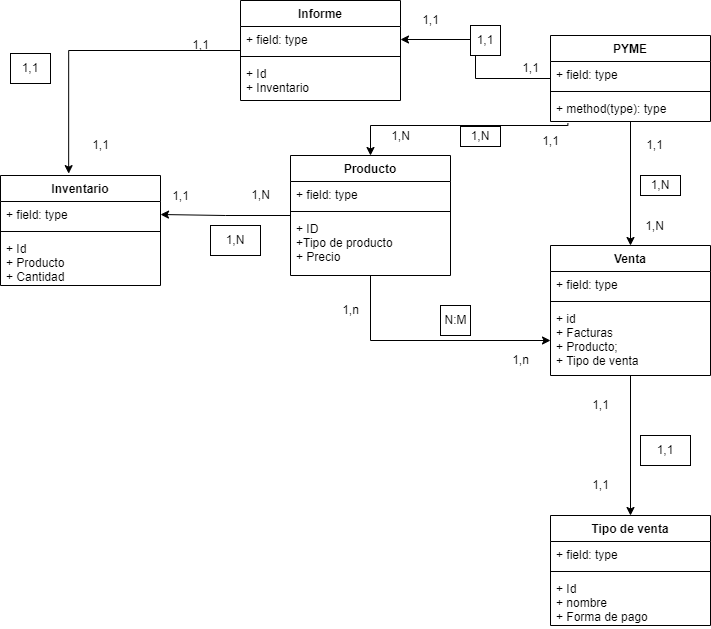

The diagram above was exported from draw.io. Its source (the exported page's mxGraphModel, read from the mxfile embedded in the PNG):
<mxGraphModel dx="2884" dy="1801" grid="1" gridSize="10" guides="1" tooltips="1" connect="1" arrows="1" fold="1" page="1" pageScale="1" pageWidth="827" pageHeight="1169" math="0" shadow="0">
  <root>
    <mxCell id="0" />
    <mxCell id="1" parent="0" />
    <mxCell id="2p_fRlks_V3tEZruBMjy-13" value="" style="edgeStyle=orthogonalEdgeStyle;rounded=0;orthogonalLoop=1;jettySize=auto;html=1;startArrow=none;exitX=0.109;exitY=1.067;exitDx=0;exitDy=0;exitPerimeter=0;" edge="1" parent="1" source="2p_fRlks_V3tEZruBMjy-4" target="2p_fRlks_V3tEZruBMjy-9">
      <mxGeometry relative="1" as="geometry">
        <Array as="points">
          <mxPoint x="327" y="100" />
          <mxPoint x="130" y="100" />
        </Array>
      </mxGeometry>
    </mxCell>
    <mxCell id="2p_fRlks_V3tEZruBMjy-14" style="edgeStyle=orthogonalEdgeStyle;rounded=0;orthogonalLoop=1;jettySize=auto;html=1;entryX=0.5;entryY=0;entryDx=0;entryDy=0;" edge="1" parent="1" source="2p_fRlks_V3tEZruBMjy-1" target="2p_fRlks_V3tEZruBMjy-5">
      <mxGeometry relative="1" as="geometry" />
    </mxCell>
    <mxCell id="2p_fRlks_V3tEZruBMjy-67" style="edgeStyle=orthogonalEdgeStyle;rounded=0;orthogonalLoop=1;jettySize=auto;html=1;entryX=1;entryY=0.5;entryDx=0;entryDy=0;" edge="1" parent="1" source="2p_fRlks_V3tEZruBMjy-1" target="2p_fRlks_V3tEZruBMjy-59">
      <mxGeometry relative="1" as="geometry" />
    </mxCell>
    <mxCell id="2p_fRlks_V3tEZruBMjy-1" value="PYME" style="swimlane;fontStyle=1;align=center;verticalAlign=top;childLayout=stackLayout;horizontal=1;startSize=26;horizontalStack=0;resizeParent=1;resizeParentMax=0;resizeLast=0;collapsible=1;marginBottom=0;" vertex="1" parent="1">
      <mxGeometry x="310" y="10" width="160" height="86" as="geometry" />
    </mxCell>
    <mxCell id="2p_fRlks_V3tEZruBMjy-2" value="+ field: type" style="text;strokeColor=none;fillColor=none;align=left;verticalAlign=top;spacingLeft=4;spacingRight=4;overflow=hidden;rotatable=0;points=[[0,0.5],[1,0.5]];portConstraint=eastwest;" vertex="1" parent="2p_fRlks_V3tEZruBMjy-1">
      <mxGeometry y="26" width="160" height="26" as="geometry" />
    </mxCell>
    <mxCell id="2p_fRlks_V3tEZruBMjy-3" value="" style="line;strokeWidth=1;fillColor=none;align=left;verticalAlign=middle;spacingTop=-1;spacingLeft=3;spacingRight=3;rotatable=0;labelPosition=right;points=[];portConstraint=eastwest;strokeColor=inherit;" vertex="1" parent="2p_fRlks_V3tEZruBMjy-1">
      <mxGeometry y="52" width="160" height="8" as="geometry" />
    </mxCell>
    <mxCell id="2p_fRlks_V3tEZruBMjy-4" value="+ method(type): type" style="text;strokeColor=none;fillColor=none;align=left;verticalAlign=top;spacingLeft=4;spacingRight=4;overflow=hidden;rotatable=0;points=[[0,0.5],[1,0.5]];portConstraint=eastwest;" vertex="1" parent="2p_fRlks_V3tEZruBMjy-1">
      <mxGeometry y="60" width="160" height="26" as="geometry" />
    </mxCell>
    <mxCell id="2p_fRlks_V3tEZruBMjy-25" style="edgeStyle=orthogonalEdgeStyle;rounded=0;orthogonalLoop=1;jettySize=auto;html=1;entryX=0.5;entryY=0;entryDx=0;entryDy=0;" edge="1" parent="1" source="2p_fRlks_V3tEZruBMjy-5" target="2p_fRlks_V3tEZruBMjy-31">
      <mxGeometry relative="1" as="geometry">
        <mxPoint x="390.0000000000001" y="480.0000000000001" as="targetPoint" />
      </mxGeometry>
    </mxCell>
    <mxCell id="2p_fRlks_V3tEZruBMjy-5" value="Venta" style="swimlane;fontStyle=1;align=center;verticalAlign=top;childLayout=stackLayout;horizontal=1;startSize=26;horizontalStack=0;resizeParent=1;resizeParentMax=0;resizeLast=0;collapsible=1;marginBottom=0;" vertex="1" parent="1">
      <mxGeometry x="310" y="220" width="160" height="130" as="geometry" />
    </mxCell>
    <mxCell id="2p_fRlks_V3tEZruBMjy-6" value="+ field: type" style="text;strokeColor=none;fillColor=none;align=left;verticalAlign=top;spacingLeft=4;spacingRight=4;overflow=hidden;rotatable=0;points=[[0,0.5],[1,0.5]];portConstraint=eastwest;" vertex="1" parent="2p_fRlks_V3tEZruBMjy-5">
      <mxGeometry y="26" width="160" height="26" as="geometry" />
    </mxCell>
    <mxCell id="2p_fRlks_V3tEZruBMjy-7" value="" style="line;strokeWidth=1;fillColor=none;align=left;verticalAlign=middle;spacingTop=-1;spacingLeft=3;spacingRight=3;rotatable=0;labelPosition=right;points=[];portConstraint=eastwest;strokeColor=inherit;" vertex="1" parent="2p_fRlks_V3tEZruBMjy-5">
      <mxGeometry y="52" width="160" height="8" as="geometry" />
    </mxCell>
    <mxCell id="2p_fRlks_V3tEZruBMjy-8" value="+ id&#10;+ Facturas&#10;+ Producto;&#10;+ Tipo de venta" style="text;strokeColor=none;fillColor=none;align=left;verticalAlign=top;spacingLeft=4;spacingRight=4;overflow=hidden;rotatable=0;points=[[0,0.5],[1,0.5]];portConstraint=eastwest;" vertex="1" parent="2p_fRlks_V3tEZruBMjy-5">
      <mxGeometry y="60" width="160" height="70" as="geometry" />
    </mxCell>
    <mxCell id="2p_fRlks_V3tEZruBMjy-15" style="edgeStyle=orthogonalEdgeStyle;rounded=0;orthogonalLoop=1;jettySize=auto;html=1;" edge="1" parent="1" source="2p_fRlks_V3tEZruBMjy-9" target="2p_fRlks_V3tEZruBMjy-8">
      <mxGeometry relative="1" as="geometry" />
    </mxCell>
    <mxCell id="2p_fRlks_V3tEZruBMjy-50" style="edgeStyle=orthogonalEdgeStyle;rounded=0;orthogonalLoop=1;jettySize=auto;html=1;entryX=1;entryY=0.5;entryDx=0;entryDy=0;" edge="1" parent="1" source="2p_fRlks_V3tEZruBMjy-9" target="2p_fRlks_V3tEZruBMjy-46">
      <mxGeometry relative="1" as="geometry" />
    </mxCell>
    <mxCell id="2p_fRlks_V3tEZruBMjy-9" value="Producto" style="swimlane;fontStyle=1;align=center;verticalAlign=top;childLayout=stackLayout;horizontal=1;startSize=26;horizontalStack=0;resizeParent=1;resizeParentMax=0;resizeLast=0;collapsible=1;marginBottom=0;" vertex="1" parent="1">
      <mxGeometry x="50" y="130" width="160" height="120" as="geometry" />
    </mxCell>
    <mxCell id="2p_fRlks_V3tEZruBMjy-10" value="+ field: type" style="text;strokeColor=none;fillColor=none;align=left;verticalAlign=top;spacingLeft=4;spacingRight=4;overflow=hidden;rotatable=0;points=[[0,0.5],[1,0.5]];portConstraint=eastwest;" vertex="1" parent="2p_fRlks_V3tEZruBMjy-9">
      <mxGeometry y="26" width="160" height="26" as="geometry" />
    </mxCell>
    <mxCell id="2p_fRlks_V3tEZruBMjy-11" value="" style="line;strokeWidth=1;fillColor=none;align=left;verticalAlign=middle;spacingTop=-1;spacingLeft=3;spacingRight=3;rotatable=0;labelPosition=right;points=[];portConstraint=eastwest;strokeColor=inherit;" vertex="1" parent="2p_fRlks_V3tEZruBMjy-9">
      <mxGeometry y="52" width="160" height="8" as="geometry" />
    </mxCell>
    <mxCell id="2p_fRlks_V3tEZruBMjy-12" value="+ ID &#10;+Tipo de producto&#10;+ Precio" style="text;strokeColor=none;fillColor=none;align=left;verticalAlign=top;spacingLeft=4;spacingRight=4;overflow=hidden;rotatable=0;points=[[0,0.5],[1,0.5]];portConstraint=eastwest;" vertex="1" parent="2p_fRlks_V3tEZruBMjy-9">
      <mxGeometry y="60" width="160" height="60" as="geometry" />
    </mxCell>
    <mxCell id="2p_fRlks_V3tEZruBMjy-16" value="1,n" style="text;html=1;align=center;verticalAlign=middle;resizable=0;points=[];autosize=1;strokeColor=none;fillColor=none;" vertex="1" parent="1">
      <mxGeometry x="90" y="270" width="40" height="30" as="geometry" />
    </mxCell>
    <mxCell id="2p_fRlks_V3tEZruBMjy-17" value="1,n" style="text;html=1;align=center;verticalAlign=middle;resizable=0;points=[];autosize=1;strokeColor=none;fillColor=none;" vertex="1" parent="1">
      <mxGeometry x="260" y="320" width="40" height="30" as="geometry" />
    </mxCell>
    <mxCell id="2p_fRlks_V3tEZruBMjy-18" value="N:M" style="html=1;" vertex="1" parent="1">
      <mxGeometry x="200" y="280" width="30" height="30" as="geometry" />
    </mxCell>
    <mxCell id="2p_fRlks_V3tEZruBMjy-20" value="1,N" style="text;html=1;align=center;verticalAlign=middle;resizable=0;points=[];autosize=1;strokeColor=none;fillColor=none;" vertex="1" parent="1">
      <mxGeometry x="140" y="96" width="40" height="30" as="geometry" />
    </mxCell>
    <mxCell id="2p_fRlks_V3tEZruBMjy-21" value="1,N" style="whiteSpace=wrap;html=1;" vertex="1" parent="1">
      <mxGeometry x="220" y="101" width="40" height="20" as="geometry" />
    </mxCell>
    <mxCell id="2p_fRlks_V3tEZruBMjy-22" value="1,1" style="text;html=1;align=center;verticalAlign=middle;resizable=0;points=[];autosize=1;strokeColor=none;fillColor=none;" vertex="1" parent="1">
      <mxGeometry x="394" y="105" width="40" height="30" as="geometry" />
    </mxCell>
    <mxCell id="2p_fRlks_V3tEZruBMjy-23" value="1,N" style="text;html=1;align=center;verticalAlign=middle;resizable=0;points=[];autosize=1;strokeColor=none;fillColor=none;" vertex="1" parent="1">
      <mxGeometry x="394" y="186" width="40" height="30" as="geometry" />
    </mxCell>
    <mxCell id="2p_fRlks_V3tEZruBMjy-24" value="1,N" style="whiteSpace=wrap;html=1;" vertex="1" parent="1">
      <mxGeometry x="400" y="150" width="40" height="20" as="geometry" />
    </mxCell>
    <mxCell id="2p_fRlks_V3tEZruBMjy-31" value="Tipo de venta" style="swimlane;fontStyle=1;align=center;verticalAlign=top;childLayout=stackLayout;horizontal=1;startSize=26;horizontalStack=0;resizeParent=1;resizeParentMax=0;resizeLast=0;collapsible=1;marginBottom=0;" vertex="1" parent="1">
      <mxGeometry x="310" y="490" width="160" height="110" as="geometry" />
    </mxCell>
    <mxCell id="2p_fRlks_V3tEZruBMjy-32" value="+ field: type" style="text;strokeColor=none;fillColor=none;align=left;verticalAlign=top;spacingLeft=4;spacingRight=4;overflow=hidden;rotatable=0;points=[[0,0.5],[1,0.5]];portConstraint=eastwest;" vertex="1" parent="2p_fRlks_V3tEZruBMjy-31">
      <mxGeometry y="26" width="160" height="26" as="geometry" />
    </mxCell>
    <mxCell id="2p_fRlks_V3tEZruBMjy-33" value="" style="line;strokeWidth=1;fillColor=none;align=left;verticalAlign=middle;spacingTop=-1;spacingLeft=3;spacingRight=3;rotatable=0;labelPosition=right;points=[];portConstraint=eastwest;strokeColor=inherit;" vertex="1" parent="2p_fRlks_V3tEZruBMjy-31">
      <mxGeometry y="52" width="160" height="8" as="geometry" />
    </mxCell>
    <mxCell id="2p_fRlks_V3tEZruBMjy-34" value="+ Id&#10;+ nombre&#10;+ Forma de pago" style="text;strokeColor=none;fillColor=none;align=left;verticalAlign=top;spacingLeft=4;spacingRight=4;overflow=hidden;rotatable=0;points=[[0,0.5],[1,0.5]];portConstraint=eastwest;" vertex="1" parent="2p_fRlks_V3tEZruBMjy-31">
      <mxGeometry y="60" width="160" height="50" as="geometry" />
    </mxCell>
    <mxCell id="2p_fRlks_V3tEZruBMjy-36" value="1,1" style="text;html=1;align=center;verticalAlign=middle;resizable=0;points=[];autosize=1;strokeColor=none;fillColor=none;" vertex="1" parent="1">
      <mxGeometry x="340" y="365" width="40" height="30" as="geometry" />
    </mxCell>
    <mxCell id="2p_fRlks_V3tEZruBMjy-37" value="1,1" style="text;html=1;align=center;verticalAlign=middle;resizable=0;points=[];autosize=1;strokeColor=none;fillColor=none;" vertex="1" parent="1">
      <mxGeometry x="340" y="445" width="40" height="30" as="geometry" />
    </mxCell>
    <mxCell id="2p_fRlks_V3tEZruBMjy-38" value="1,1" style="whiteSpace=wrap;html=1;" vertex="1" parent="1">
      <mxGeometry x="400" y="410" width="50" height="30" as="geometry" />
    </mxCell>
    <mxCell id="2p_fRlks_V3tEZruBMjy-45" value="Inventario" style="swimlane;fontStyle=1;align=center;verticalAlign=top;childLayout=stackLayout;horizontal=1;startSize=26;horizontalStack=0;resizeParent=1;resizeParentMax=0;resizeLast=0;collapsible=1;marginBottom=0;" vertex="1" parent="1">
      <mxGeometry x="-240" y="150" width="160" height="110" as="geometry" />
    </mxCell>
    <mxCell id="2p_fRlks_V3tEZruBMjy-46" value="+ field: type" style="text;strokeColor=none;fillColor=none;align=left;verticalAlign=top;spacingLeft=4;spacingRight=4;overflow=hidden;rotatable=0;points=[[0,0.5],[1,0.5]];portConstraint=eastwest;" vertex="1" parent="2p_fRlks_V3tEZruBMjy-45">
      <mxGeometry y="26" width="160" height="26" as="geometry" />
    </mxCell>
    <mxCell id="2p_fRlks_V3tEZruBMjy-47" value="" style="line;strokeWidth=1;fillColor=none;align=left;verticalAlign=middle;spacingTop=-1;spacingLeft=3;spacingRight=3;rotatable=0;labelPosition=right;points=[];portConstraint=eastwest;strokeColor=inherit;" vertex="1" parent="2p_fRlks_V3tEZruBMjy-45">
      <mxGeometry y="52" width="160" height="8" as="geometry" />
    </mxCell>
    <mxCell id="2p_fRlks_V3tEZruBMjy-48" value="+ Id&#10;+ Producto&#10;+ Cantidad" style="text;strokeColor=none;fillColor=none;align=left;verticalAlign=top;spacingLeft=4;spacingRight=4;overflow=hidden;rotatable=0;points=[[0,0.5],[1,0.5]];portConstraint=eastwest;" vertex="1" parent="2p_fRlks_V3tEZruBMjy-45">
      <mxGeometry y="60" width="160" height="50" as="geometry" />
    </mxCell>
    <mxCell id="2p_fRlks_V3tEZruBMjy-51" value="1,1" style="text;html=1;align=center;verticalAlign=middle;resizable=0;points=[];autosize=1;strokeColor=none;fillColor=none;" vertex="1" parent="1">
      <mxGeometry x="-80" y="156" width="40" height="30" as="geometry" />
    </mxCell>
    <mxCell id="2p_fRlks_V3tEZruBMjy-52" value="1,N" style="text;html=1;align=center;verticalAlign=middle;resizable=0;points=[];autosize=1;strokeColor=none;fillColor=none;" vertex="1" parent="1">
      <mxGeometry y="155" width="40" height="30" as="geometry" />
    </mxCell>
    <mxCell id="2p_fRlks_V3tEZruBMjy-53" value="1,N" style="whiteSpace=wrap;html=1;" vertex="1" parent="1">
      <mxGeometry x="-30" y="200" width="50" height="30" as="geometry" />
    </mxCell>
    <mxCell id="2p_fRlks_V3tEZruBMjy-63" style="edgeStyle=orthogonalEdgeStyle;rounded=0;orthogonalLoop=1;jettySize=auto;html=1;entryX=0.426;entryY=-0.017;entryDx=0;entryDy=0;entryPerimeter=0;" edge="1" parent="1" source="2p_fRlks_V3tEZruBMjy-58" target="2p_fRlks_V3tEZruBMjy-45">
      <mxGeometry relative="1" as="geometry" />
    </mxCell>
    <mxCell id="2p_fRlks_V3tEZruBMjy-58" value="Informe" style="swimlane;fontStyle=1;align=center;verticalAlign=top;childLayout=stackLayout;horizontal=1;startSize=26;horizontalStack=0;resizeParent=1;resizeParentMax=0;resizeLast=0;collapsible=1;marginBottom=0;" vertex="1" parent="1">
      <mxGeometry y="-25" width="160" height="100" as="geometry" />
    </mxCell>
    <mxCell id="2p_fRlks_V3tEZruBMjy-59" value="+ field: type" style="text;strokeColor=none;fillColor=none;align=left;verticalAlign=top;spacingLeft=4;spacingRight=4;overflow=hidden;rotatable=0;points=[[0,0.5],[1,0.5]];portConstraint=eastwest;" vertex="1" parent="2p_fRlks_V3tEZruBMjy-58">
      <mxGeometry y="26" width="160" height="26" as="geometry" />
    </mxCell>
    <mxCell id="2p_fRlks_V3tEZruBMjy-60" value="" style="line;strokeWidth=1;fillColor=none;align=left;verticalAlign=middle;spacingTop=-1;spacingLeft=3;spacingRight=3;rotatable=0;labelPosition=right;points=[];portConstraint=eastwest;strokeColor=inherit;" vertex="1" parent="2p_fRlks_V3tEZruBMjy-58">
      <mxGeometry y="52" width="160" height="8" as="geometry" />
    </mxCell>
    <mxCell id="2p_fRlks_V3tEZruBMjy-61" value="+ Id&#10;+ Inventario" style="text;strokeColor=none;fillColor=none;align=left;verticalAlign=top;spacingLeft=4;spacingRight=4;overflow=hidden;rotatable=0;points=[[0,0.5],[1,0.5]];portConstraint=eastwest;" vertex="1" parent="2p_fRlks_V3tEZruBMjy-58">
      <mxGeometry y="60" width="160" height="40" as="geometry" />
    </mxCell>
    <mxCell id="2p_fRlks_V3tEZruBMjy-64" value="1,1" style="text;html=1;align=center;verticalAlign=middle;resizable=0;points=[];autosize=1;strokeColor=none;fillColor=none;" vertex="1" parent="1">
      <mxGeometry x="-60" y="5" width="40" height="30" as="geometry" />
    </mxCell>
    <mxCell id="2p_fRlks_V3tEZruBMjy-65" value="1,1" style="text;html=1;align=center;verticalAlign=middle;resizable=0;points=[];autosize=1;strokeColor=none;fillColor=none;" vertex="1" parent="1">
      <mxGeometry x="-160" y="105" width="40" height="30" as="geometry" />
    </mxCell>
    <mxCell id="2p_fRlks_V3tEZruBMjy-66" value="1,1" style="whiteSpace=wrap;html=1;" vertex="1" parent="1">
      <mxGeometry x="-230" y="28" width="40" height="30" as="geometry" />
    </mxCell>
    <mxCell id="2p_fRlks_V3tEZruBMjy-68" value="1,1" style="text;html=1;align=center;verticalAlign=middle;resizable=0;points=[];autosize=1;strokeColor=none;fillColor=none;" vertex="1" parent="1">
      <mxGeometry x="270" y="28" width="40" height="30" as="geometry" />
    </mxCell>
    <mxCell id="2p_fRlks_V3tEZruBMjy-69" value="1,1" style="text;html=1;align=center;verticalAlign=middle;resizable=0;points=[];autosize=1;strokeColor=none;fillColor=none;" vertex="1" parent="1">
      <mxGeometry x="170" y="-20" width="40" height="30" as="geometry" />
    </mxCell>
    <mxCell id="2p_fRlks_V3tEZruBMjy-70" value="1,1" style="whiteSpace=wrap;html=1;" vertex="1" parent="1">
      <mxGeometry x="230" width="30" height="30" as="geometry" />
    </mxCell>
    <mxCell id="2p_fRlks_V3tEZruBMjy-19" value="1,1" style="text;html=1;align=center;verticalAlign=middle;resizable=0;points=[];autosize=1;strokeColor=none;fillColor=none;" vertex="1" parent="1">
      <mxGeometry x="290" y="101" width="40" height="30" as="geometry" />
    </mxCell>
  </root>
</mxGraphModel>